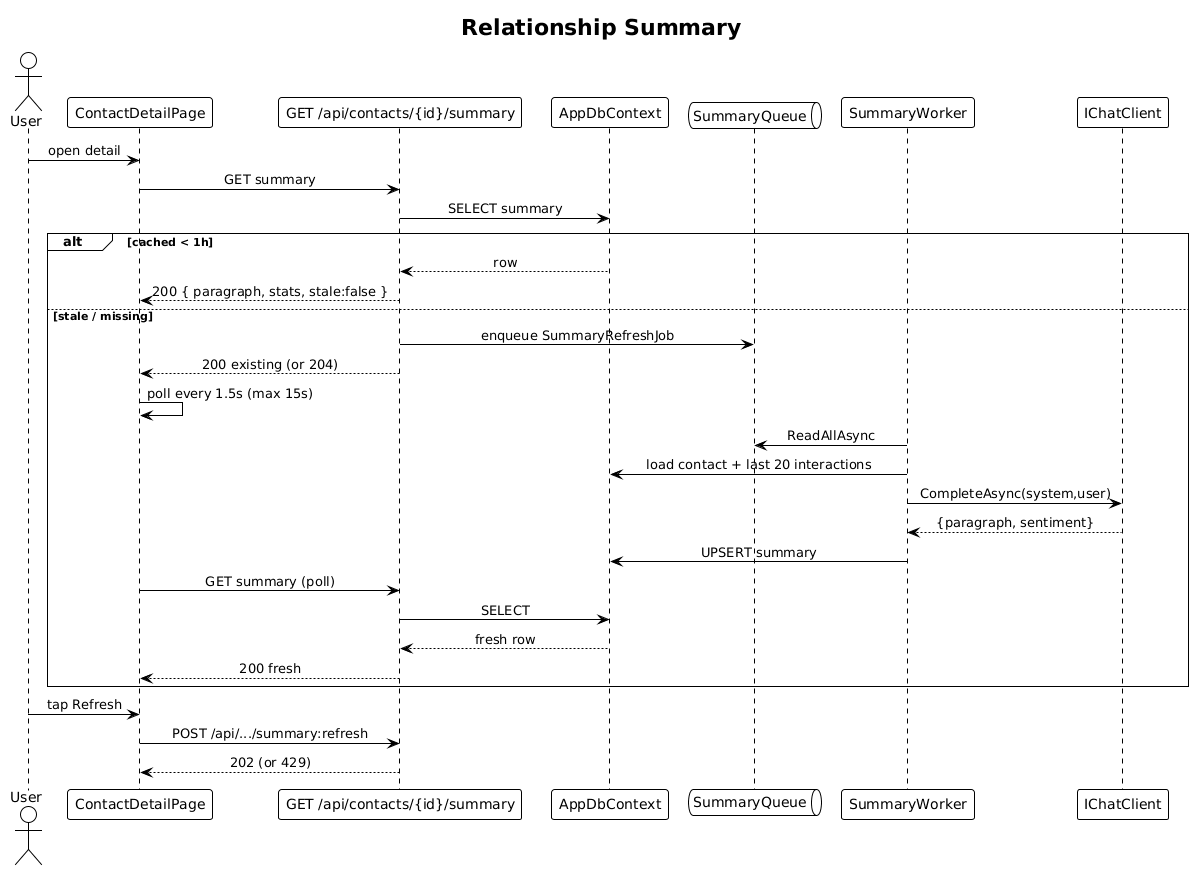

The diagram above was rendered by PlantUML. Its source (embedded in the PNG):
@startuml
!theme plain
skinparam sequenceMessageAlign center

title Relationship Summary

actor User
participant "ContactDetailPage" as UI
participant "GET /api/contacts/{id}/summary" as API
participant "AppDbContext" as CTX
queue "SummaryQueue" as Q
participant "SummaryWorker" as W
participant "IChatClient" as CC

User -> UI: open detail
UI -> API: GET summary
API -> CTX: SELECT summary
alt cached < 1h
    CTX --> API: row
    API --> UI: 200 { paragraph, stats, stale:false }
else stale / missing
    API -> Q: enqueue SummaryRefreshJob
    API --> UI: 200 existing (or 204)
    UI -> UI: poll every 1.5s (max 15s)
    W -> Q: ReadAllAsync
    W -> CTX: load contact + last 20 interactions
    W -> CC: CompleteAsync(system,user)
    CC --> W: {paragraph, sentiment}
    W -> CTX: UPSERT summary
    UI -> API: GET summary (poll)
    API -> CTX: SELECT
    CTX --> API: fresh row
    API --> UI: 200 fresh
end

User -> UI: tap Refresh
UI -> API: POST /api/.../summary:refresh
API --> UI: 202 (or 429)
@enduml